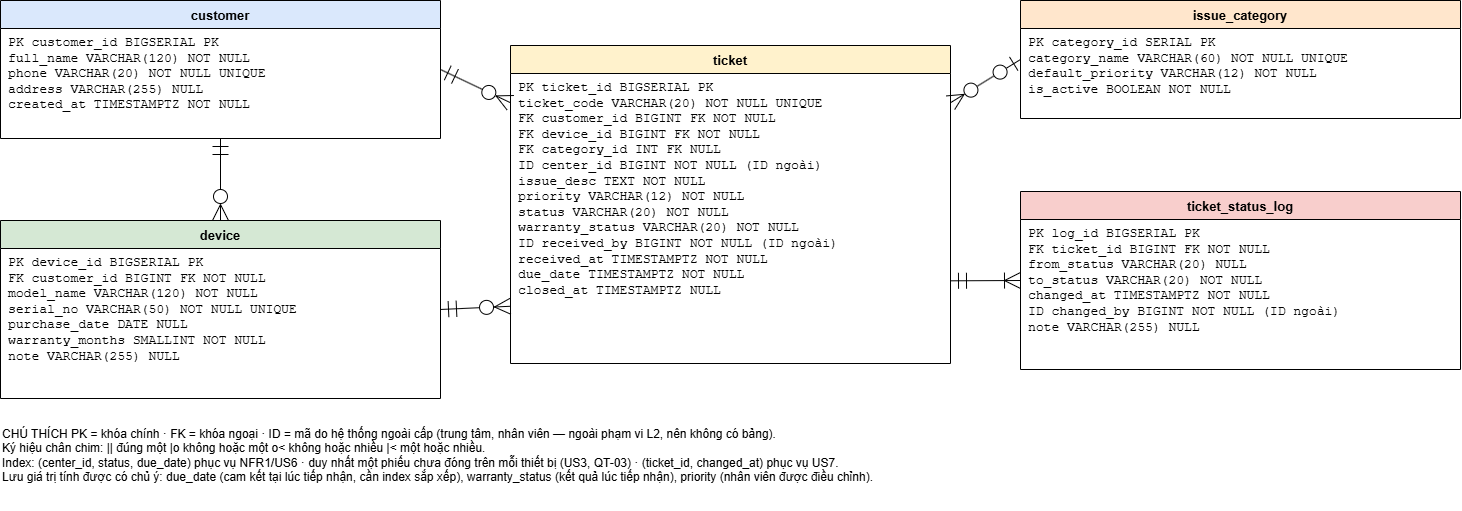

The diagram above was exported from draw.io. Its source (the exported page's mxGraphModel, read from the mxfile embedded in the PNG):
<mxGraphModel dx="1493" dy="822" grid="1" gridSize="10" guides="1" tooltips="1" connect="1" arrows="1" fold="1" page="1" pageScale="1" pageWidth="1520" pageHeight="600" math="0" shadow="0">
  <root>
    <mxCell id="0" />
    <mxCell id="1" parent="0" />
    <mxCell id="customer" parent="1" style="swimlane;fontStyle=1;startSize=28;html=0;fillColor=#dae8fc;fontSize=13;" value="customer" vertex="1">
      <mxGeometry height="138" width="440" x="30" y="50" as="geometry" />
    </mxCell>
    <mxCell id="customer_c" parent="customer" style="text;html=0;align=left;verticalAlign=top;whiteSpace=wrap;fontFamily=Courier New;fontSize=13;spacingLeft=6;" value="PK customer_id       BIGSERIAL    PK&#10;   full_name         VARCHAR(120) NOT NULL&#10;   phone             VARCHAR(20)  NOT NULL UNIQUE&#10;   address           VARCHAR(255) NULL&#10;   created_at        TIMESTAMPTZ  NOT NULL" vertex="1">
      <mxGeometry height="110" width="440" y="28" as="geometry" />
    </mxCell>
    <mxCell id="device" parent="1" style="swimlane;fontStyle=1;startSize=28;html=0;fillColor=#d5e8d4;fontSize=13;" value="device" vertex="1">
      <mxGeometry height="178" width="440" x="30" y="270" as="geometry" />
    </mxCell>
    <mxCell id="device_c" parent="device" style="text;html=0;align=left;verticalAlign=top;whiteSpace=wrap;fontFamily=Courier New;fontSize=13;spacingLeft=6;" value="PK device_id         BIGSERIAL    PK&#10;FK customer_id       BIGINT       FK NOT NULL&#10;   model_name        VARCHAR(120) NOT NULL&#10;   serial_no         VARCHAR(50)  NOT NULL UNIQUE&#10;   purchase_date     DATE         NULL&#10;   warranty_months   SMALLINT     NOT NULL&#10;   note              VARCHAR(255) NULL" vertex="1">
      <mxGeometry height="150" width="440" y="28" as="geometry" />
    </mxCell>
    <mxCell id="ticket" parent="1" style="swimlane;fontStyle=1;startSize=28;html=0;fillColor=#fff2cc;fontSize=13;" value="ticket" vertex="1">
      <mxGeometry height="318" width="440" x="540" y="95" as="geometry" />
    </mxCell>
    <mxCell id="ticket_c" parent="ticket" style="text;html=0;align=left;verticalAlign=top;whiteSpace=wrap;fontFamily=Courier New;fontSize=13;spacingLeft=6;" value="PK ticket_id         BIGSERIAL    PK&#10;   ticket_code       VARCHAR(20)  NOT NULL UNIQUE&#10;FK customer_id       BIGINT       FK NOT NULL&#10;FK device_id         BIGINT       FK NOT NULL&#10;FK category_id       INT          FK NULL&#10;ID center_id         BIGINT       NOT NULL (ID ngoài)&#10;   issue_desc        TEXT         NOT NULL&#10;   priority          VARCHAR(12)  NOT NULL&#10;   status            VARCHAR(20)  NOT NULL&#10;   warranty_status   VARCHAR(20)  NOT NULL&#10;ID received_by       BIGINT       NOT NULL (ID ngoài)&#10;   received_at       TIMESTAMPTZ  NOT NULL&#10;   due_date          TIMESTAMPTZ  NOT NULL&#10;   closed_at         TIMESTAMPTZ  NULL" vertex="1">
      <mxGeometry height="290" width="440" y="28" as="geometry" />
    </mxCell>
    <mxCell id="issue_category" parent="1" style="swimlane;fontStyle=1;startSize=28;html=0;fillColor=#ffe6cc;fontSize=13;" value="issue_category" vertex="1">
      <mxGeometry height="118" width="440" x="1050" y="50" as="geometry" />
    </mxCell>
    <mxCell id="issue_category_c" parent="issue_category" style="text;html=0;align=left;verticalAlign=top;whiteSpace=wrap;fontFamily=Courier New;fontSize=13;spacingLeft=6;" value="PK category_id       SERIAL       PK&#10;   category_name     VARCHAR(60)  NOT NULL UNIQUE&#10;   default_priority  VARCHAR(12)  NOT NULL&#10;   is_active         BOOLEAN      NOT NULL" vertex="1">
      <mxGeometry height="90" width="440" y="28" as="geometry" />
    </mxCell>
    <mxCell id="ticket_status_log" parent="1" style="swimlane;fontStyle=1;startSize=28;html=0;fillColor=#f8cecc;fontSize=13;" value="ticket_status_log" vertex="1">
      <mxGeometry height="178" width="440" x="1050" y="241" as="geometry" />
    </mxCell>
    <mxCell id="ticket_status_log_c" parent="ticket_status_log" style="text;html=0;align=left;verticalAlign=top;whiteSpace=wrap;fontFamily=Courier New;fontSize=13;spacingLeft=6;" value="PK log_id            BIGSERIAL    PK&#10;FK ticket_id         BIGINT       FK NOT NULL&#10;   from_status       VARCHAR(20)  NULL&#10;   to_status         VARCHAR(20)  NOT NULL&#10;   changed_at        TIMESTAMPTZ  NOT NULL&#10;ID changed_by        BIGINT       NOT NULL (ID ngoài)&#10;   note              VARCHAR(255) NULL" vertex="1">
      <mxGeometry height="150" width="440" y="28" as="geometry" />
    </mxCell>
    <mxCell id="rel0" edge="1" parent="1" source="customer" style="startArrow=ERmandOne;startSize=14;endArrow=ERzeroToMany;endSize=14;endFill=0;startFill=0;html=0;exitX=0.5;exitY=1;entryX=0.5;entryY=0;" target="device" value="">
      <mxGeometry relative="1" as="geometry" />
    </mxCell>
    <mxCell id="rel1" edge="1" parent="1" source="customer" style="startArrow=ERmandOne;startSize=14;endArrow=ERzeroToMany;endSize=14;endFill=0;startFill=0;html=0;exitX=1;exitY=0.5;entryX=0;entryY=0.18;" target="ticket" value="">
      <mxGeometry relative="1" as="geometry" />
    </mxCell>
    <mxCell id="rel2" edge="1" parent="1" source="device" style="startArrow=ERmandOne;startSize=14;endArrow=ERzeroToMany;endSize=14;endFill=0;startFill=0;html=0;exitX=1;exitY=0.5;entryX=0;entryY=0.82;" target="ticket" value="">
      <mxGeometry relative="1" as="geometry" />
    </mxCell>
    <mxCell id="rel3" edge="1" parent="1" source="issue_category" style="startArrow=ERzeroToOne;startSize=14;endArrow=ERzeroToMany;endSize=14;endFill=0;startFill=0;html=0;exitX=0;exitY=0.5;entryX=1;entryY=0.18;" target="ticket" value="">
      <mxGeometry relative="1" as="geometry" />
    </mxCell>
    <mxCell id="rel4" edge="1" parent="1" source="ticket" style="startArrow=ERmandOne;startSize=14;endArrow=ERoneToMany;endSize=14;endFill=0;startFill=0;html=0;exitX=1;exitY=0.74;entryX=0;entryY=0.5;" target="ticket_status_log" value="">
      <mxGeometry relative="1" as="geometry" />
    </mxCell>
    <mxCell id="legend" parent="1" style="text;html=0;align=left;verticalAlign=top;whiteSpace=wrap;fontSize=12;" value="CHÚ THÍCH  PK = khóa chính · FK = khóa ngoại · ID = mã do hệ thống ngoài cấp (trung tâm, nhân viên — ngoài phạm vi L2, nên không có bảng).&#10;Ký hiệu chân chim:  ||  đúng một    |o  không hoặc một    o&lt;  không hoặc nhiều    |&lt;  một hoặc nhiều.&#10;Index: (center_id, status, due_date) phục vụ NFR1/US6 · duy nhất một phiếu chưa đóng trên mỗi thiết bị (US3, QT-03) · (ticket_id, changed_at) phục vụ US7.&#10;Lưu giá trị tính được có chủ ý: due_date (cam kết tại lúc tiếp nhận, cần index sắp xếp), warranty_status (kết quả lúc tiếp nhận), priority (nhân viên được điều chỉnh)." vertex="1">
      <mxGeometry height="90" width="1400" x="30" y="470" as="geometry" />
    </mxCell>
  </root>
</mxGraphModel>